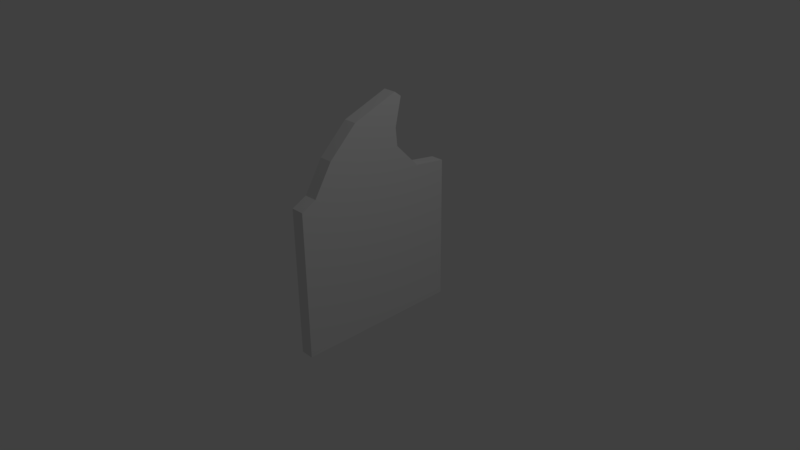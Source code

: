 # Source: waves.blend  (saved by Blender 2.77.0; exported with 4.5.12 LTS)
import bpy
from mathutils import Matrix  # noqa: F401  (used for matrix-valued properties, if any)

bpy.ops.wm.read_factory_settings(use_empty=True)
scene = bpy.context.scene
scene.name = 'Scene'

# ---- collections
col_collection_1 = bpy.data.collections.new('Collection 1'); scene.collection.children.link(col_collection_1)

# ---- materials (node trees are filled in below, after node groups)
mat_material = bpy.data.materials.new('Material')
mat_material.alpha_threshold = 0.0
mat_material.use_transparent_shadow = False
mat_material.roughness = 0.5
mat_material.line_color = (0.0, 0.0, 0.0, 1.0)

# ---- material node trees

# ---- world
world_world = bpy.data.worlds.new('World'); scene.world = world_world
world_world.color = (0.05088, 0.05088, 0.05088)
world_world.use_sun_shadow = False
world_world.sun_shadow_jitter_overblur = 0.0
world_world.cycles.sampling_method = 'MANUAL'

# ---- cameras
cam_camera = bpy.data.cameras.new('Camera')
cam_camera.clip_end = 100.0
cam_camera.lens = 35.0
cam_camera.sensor_width = 32.0
cam_camera.sensor_height = 18.0
cam_camera.ortho_scale = 7.314
cam_camera.dof.focus_distance = 0.0
cam_camera.dof.aperture_fstop = 128.0

# ---- lights
light_lamp = bpy.data.lights.new('Lamp', 'POINT')
light_lamp.transmission_factor = 0.0
light_lamp.cutoff_distance = 30.0
light_lamp.energy = 100.0
light_lamp.shadow_buffer_clip_start = 1.001
light_lamp.shadow_soft_size = 0.1
light_lamp.shadow_maximum_resolution = 0.006
light_lamp.use_absolute_resolution = True

# ---- meshes
me_cube = bpy.data.meshes.new('Cube')
me_cube.from_pydata([(0.0899, 1.15, -1.0), (0.0899, -1.15, -1.0), (-0.0899, -1.15, -1.0), (-0.0899, 1.15, -1.0), (0.0899, 1.15, 1.0), (0.0899, -1.15, 1.0), (-0.0899, -1.15, 1.0), (-0.0899, 1.15, 1.0), (0.0899, 0.4224, 2.041), (-0.0899, 0.4224, 2.041), (-0.0899, 0.3553, 1.412), (0.0899, 0.3553, 1.412), (0.0899, -0.3095, 1.88), (-0.0899, -0.3095, 1.88), (0.0899, 0.3322, 1.657), (-0.0899, 0.3322, 1.657), (-0.0899, 0.6914, 1.066), (0.0899, 0.6914, 1.066), (0.0899, -0.9485, 1.102), (-0.0899, -0.9485, 1.102), (-0.0899, -0.6981, 1.509), (0.0899, -0.6981, 1.509), (-0.0899, 0.325, 2.114), (0.0899, 0.325, 2.114)], [], [(0, 1, 2, 3), (18, 19, 6, 5), (0, 4, 17, 11, 14, 8, 23, 12, 21, 18, 5, 1), (1, 5, 6, 2), (2, 6, 19, 20, 13, 22, 9, 15, 10, 16, 7, 3), (4, 0, 3, 7), (14, 15, 9, 8), (17, 16, 10, 11), (23, 22, 13, 12), (11, 10, 15, 14), (4, 7, 16, 17), (21, 20, 19, 18), (12, 13, 20, 21), (8, 9, 22, 23)])
me_cube.materials.append(mat_material)
me_cube.use_remesh_preserve_volume = False
me_cube.use_remesh_preserve_attributes = False
me_cube.use_mirror_vertex_groups = False
me_cube.update()

# ---- objects
ob_cube = bpy.data.objects.new('Cube', me_cube)
ob_lamp = bpy.data.objects.new('Lamp', light_lamp)
ob_camera = bpy.data.objects.new('Camera', cam_camera)

# ---- transforms, parenting, visibility, modifiers, constraints
ob_cube.location = (0.0, 0.0, 0.0)
ob_cube.lock_rotations_4d = False
ob_cube.empty_display_type = 'ARROWS'
ob_cube.lineart.crease_threshold = 0.0
ob_lamp.location = (4.076, 1.005, 5.904)
ob_lamp.rotation_euler = (0.6503, 0.05522, 1.866)
ob_lamp.lock_rotations_4d = False
ob_lamp.empty_display_type = 'ARROWS'
ob_lamp.color = (0.0, 0.0, 0.0, 0.0)
ob_lamp.lineart.crease_threshold = 0.0
ob_camera.location = (7.481, -6.508, 5.344)
ob_camera.rotation_euler = (1.109, 0.01082, 0.8149)
ob_camera.lock_rotations_4d = False
ob_camera.empty_display_type = 'ARROWS'
ob_camera.color = (0.0, 0.0, 0.0, 0.0)
ob_camera.display_type = 'WIRE'
ob_camera.lineart.crease_threshold = 0.0

# ---- collection membership
col_collection_1.objects.link(ob_cube)
col_collection_1.objects.link(ob_lamp)
col_collection_1.objects.link(ob_camera)

# ---- scene / render settings (as saved in the file)
scene.camera = ob_camera
scene.frame_start = 1; scene.frame_end = 250; scene.frame_set(1)
scene.render.engine = 'BLENDER_EEVEE_NEXT'
scene.render.resolution_percentage = 50
scene.render.dither_intensity = 0.0
scene.cycles.use_denoising = False
scene.cycles.samples = 128
scene.cycles.sampling_pattern = 'TABULATED_SOBOL'
scene.cycles.light_sampling_threshold = 0.0
scene.cycles.use_adaptive_sampling = False
scene.cycles.use_light_tree = False
scene.cycles.blur_glossy = 0.0
scene.cycles.sample_clamp_indirect = 0.0
scene.view_settings.view_transform = 'Standard'
bpy.context.view_layer.update()
